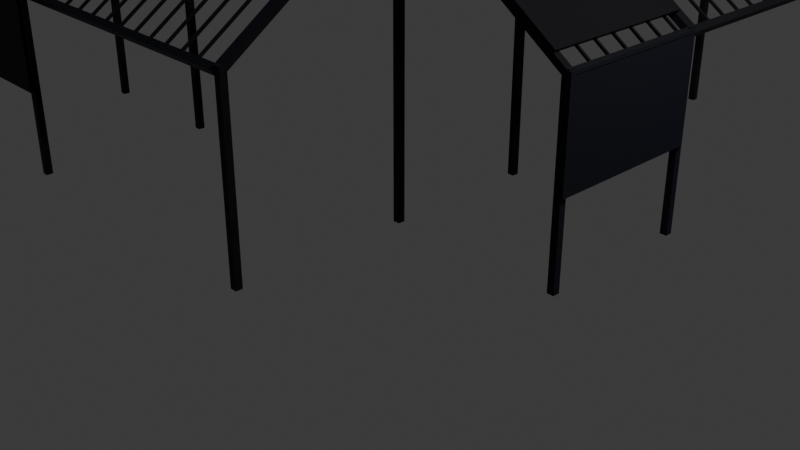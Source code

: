 # Source: Balcony-PV-pagoda.blend  (saved by Blender 4.5.91; exported with 4.5.12 LTS)
import bpy
from mathutils import Matrix  # noqa: F401  (used for matrix-valued properties, if any)

bpy.ops.wm.read_factory_settings(use_empty=True)
scene = bpy.context.scene
scene.name = 'Scene'

# ---- collections
col_collection = bpy.data.collections.new('Collection'); scene.collection.children.link(col_collection)

# ---- materials (node trees are filled in below, after node groups)
mat_black_gloss = bpy.data.materials.new('Black gloss')

# ---- material node trees
mat_black_gloss.use_nodes = True; mat_black_gloss.node_tree.nodes.clear()
_N = mat_black_gloss.node_tree.nodes; _L = mat_black_gloss.node_tree.links
n0 = _N.new('ShaderNodeBsdfPrincipled'); n0.name = 'Principled BSDF'; n0.location = (-200, 100)
n0.inputs[0].default_value = (0.0, 0.0, 0.0, 1.0)
n0.inputs[1].default_value = 0.2488
n0.inputs[2].default_value = 1.0
n0.inputs[19].default_value = 0.3383
n0.inputs[20].default_value = 0.1892
n0.inputs[22].default_value = (0.005855, 0.003835, 0.132, 1.0)
n0.inputs[24].default_value = 0.1493
n0.inputs[26].default_value = (0.0, 0.01424, 0.1701, 1.0)
n1 = _N.new('ShaderNodeOutputMaterial'); n1.name = 'Material Output'; n1.location = (200, 100)
_L.new(n0.outputs[0], n1.inputs[0])
n1.is_active_output = True

# ---- world
world_world = bpy.data.worlds.new('World'); scene.world = world_world
world_world.use_nodes = True; world_world.node_tree.nodes.clear()
_N = world_world.node_tree.nodes; _L = world_world.node_tree.links
n0 = _N.new('ShaderNodeOutputWorld'); n0.name = 'World Output'; n0.location = (200, 100)
n1 = _N.new('ShaderNodeBackground'); n1.name = 'Background'; n1.location = (-200, 100)
n1.inputs[0].default_value = (0.05088, 0.05088, 0.05088, 1.0)
_L.new(n1.outputs[0], n0.inputs[0])
n0.is_active_output = True
world_world.color = (0.05088, 0.05088, 0.05088)
world_world.sun_shadow_jitter_overblur = 0.0

# ---- cameras
cam_camera = bpy.data.cameras.new('Camera')
cam_camera.clip_end = 100.0
cam_camera.ortho_scale = 7.314

# ---- lights
light_light = bpy.data.lights.new('Light', 'POINT')
light_light.energy = 1000.0
light_light.shadow_soft_size = 0.1

# ---- meshes
me_balcony_pagoda = bpy.data.meshes.new('Balcony pagoda')
me_balcony_pagoda.from_pydata([(-5250.0, -77.0, 0.0), (-5173.0, -77.0, 3383.0), (-5250.0, -77.0, 3383.0), (-5173.0, -77.0, 0.0), (-5250.0, 0.0, 3500.0), (-5173.0, -44.17, 3500.0), (-5173.0, 0.0, 3500.0), (-5250.0, -44.17, 3500.0), (-5173.0, 0.0, 0.0), (-5250.0, 0.0, 0.0), (-5173.0, 0.0, 3437.0), (-5250.0, 0.0, 3437.0), (-5173.0, -2066.0, 950.4), (-5173.0, -2000.0, 2037.0), (-5173.0, -2063.0, 1992.0), (-5173.0, -2066.0, 1996.0), (-5173.0, -2000.0, 0.0), (-5173.0, -2077.0, 0.0), (-5173.0, -2077.0, 950.4), (-5173.0, -1044.0, 2800.0), (-5173.0, -1000.0, 2737.0), (-5173.0, -107.2, 3456.0), (-5173.0, -63.07, 3393.0), (-5173.0, -1063.0, 2693.0), (-5173.0, -1107.0, 2756.0), (-5173.0, -2044.0, 2100.0), (-5173.0, -2077.0, 2100.0), (-5173.0, -2066.0, 2084.0), (-5173.0, -2077.0, 2084.0), (-5250.0, -2101.0, 2046.0), (-5250.0, -2107.0, 2055.0), (-5250.0, -2101.0, 2060.0), (-5250.0, -2000.0, 2037.0), (-5250.0, -2101.0, 950.4), (-5250.0, -2077.0, 2084.0), (-5250.0, -2101.0, 2084.0), (-5250.0, -2077.0, 950.4), (-5250.0, -2000.0, 0.0), (-5250.0, -2077.0, 0.0), (-5250.0, -2030.0, 2079.0), (-5250.0, -2044.0, 2100.0), (-5250.0, -2077.0, 2100.0), (-5250.0, -29.83, 3480.0), (-5250.0, -107.2, 3456.0), (-5250.0, -64.24, 3529.0), (-5250.0, -1044.0, 2800.0), (-5250.0, -1107.0, 2756.0), (-5250.0, -1922.0, 2228.0), (-5250.0, -1902.0, 2199.0), (-3526.0, -77.0, 0.0), (-3450.0, -77.0, 3383.0), (-3526.0, -77.0, 3383.0), (-3450.0, -77.0, 0.0), (-3526.0, 0.0, 3500.0), (-3450.0, -44.17, 3500.0), (-3450.0, 0.0, 3500.0), (-3526.0, -44.17, 3500.0), (-3450.0, 0.0, 0.0), (-3526.0, 0.0, 0.0), (-3450.0, 0.0, 3437.0), (-3526.0, 0.0, 3437.0), (-3450.0, -2063.0, 1992.0), (-3450.0, -2000.0, 0.0), (-3450.0, -2000.0, 2037.0), (-3450.0, -2077.0, 0.0), (-3450.0, -2077.0, 2012.0), (-3450.0, -1044.0, 2800.0), (-3450.0, -1000.0, 2737.0), (-3450.0, -107.2, 3456.0), (-3450.0, -63.07, 3393.0), (-3450.0, -1063.0, 2693.0), (-3450.0, -1107.0, 2756.0), (-3450.0, -2044.0, 2100.0), (-3450.0, -2077.0, 2100.0), (-3450.0, -2077.0, 2077.0), (-3526.0, -63.07, 3393.0), (-3526.0, -107.2, 3456.0), (-3526.0, -1044.0, 2800.0), (-3526.0, -1000.0, 2737.0), (-3526.0, -2000.0, 2037.0), (-3526.0, -1063.0, 2693.0), (-3526.0, -1107.0, 2756.0), (-3526.0, -2044.0, 2100.0), (-3526.0, -2066.0, 950.4), (-3526.0, -2000.0, 0.0), (-3526.0, -2063.0, 1992.0), (-3526.0, -2077.0, 0.0), (-3526.0, -2077.0, 950.4), (-3526.0, -2066.0, 1996.0), (-3526.0, -2077.0, 2100.0), (-3526.0, -2066.0, 2084.0), (-3526.0, -2077.0, 2084.0), (-3488.0, -2077.0, 2084.0), (-3488.0, -2077.0, 2077.0), (-3488.0, -2077.0, 950.4), (-3488.0, -2077.0, 2012.0), (-3500.0, -1107.0, 2756.0), (-3500.0, -2044.0, 2100.0), (-3525.0, -2044.0, 2100.0), (-3525.0, -1107.0, 2756.0), (-3500.0, -107.2, 3456.0), (-3500.0, -1044.0, 2800.0), (-3525.0, -1044.0, 2800.0), (-3525.0, -107.2, 3456.0), (2000.0, -77.0, 0.0), (2077.0, -77.0, 950.4), (2000.0, -77.0, 2037.0), (2077.0, -77.0, 0.0), (77.0, -77.0, 3383.0), (2044.0, -77.0, 2100.0), (77.0, -77.0, 3477.0), (2077.0, -77.0, 2084.0), (2077.0, -77.0, 2100.0), (2101.0, -77.0, 2084.0), (2101.0, -77.0, 950.4), (0.0, -77.0, 0.0), (0.0, -77.0, 3383.0), (77.0, -77.0, 0.0), (36.0, -77.0, 3500.0), (36.0, -77.0, 3477.0), (44.17, -77.0, 3500.0), (64.24, -77.0, 3529.0), (1922.0, -77.0, 2228.0), (1902.0, -77.0, 2199.0), (0.0, -77.0, 3477.0), (44.17, 0.0, 3500.0), (36.0, -44.17, 3500.0), (0.0, 0.0, 3500.0), (0.0, -44.17, 3500.0), (77.0, 0.0, 0.0), (0.0, 0.0, 0.0), (2077.0, 0.0, 950.4), (2077.0, 0.0, 0.0), (2066.0, 0.0, 950.4), (2066.0, 0.0, 1996.0), (2063.0, 0.0, 1992.0), (1107.0, 0.0, 2756.0), (1902.0, 0.0, 2199.0), (1063.0, 0.0, 2693.0), (107.2, 0.0, 3456.0), (77.0, 0.0, 3383.0), (63.07, 0.0, 3393.0), (1044.0, 0.0, 2800.0), (1000.0, 0.0, 2737.0), (2000.0, 0.0, 2037.0), (2044.0, 0.0, 2100.0), (0.0, 0.0, 3437.0), (2000.0, 0.0, 0.0), (77.0, -2044.0, 2100.0), (77.0, -2000.0, 2037.0), (77.0, -2077.0, 2100.0), (77.0, -2077.0, 0.0), (77.0, -2000.0, 0.0), (0.0, -2044.0, 2100.0), (0.0, -973.1, 2850.0), (0.0, -63.07, 3393.0), (0.0, -92.9, 3435.0), (0.0, -1030.0, 2779.0), (0.0, -1000.0, 2737.0), (0.0, -2000.0, 2037.0), (0.0, -1063.0, 2693.0), (0.0, -1093.0, 2735.0), (0.0, -2030.0, 2079.0), (0.0, -2000.0, 0.0), (0.0, -2063.0, 1992.0), (0.0, -2077.0, 0.0), (0.0, -2077.0, 2012.0), (0.0, -2077.0, 2077.0), (0.0, -2077.0, 2100.0), (0.0, -2107.0, 2055.0), (-3275.0, -92.9, 3435.0), (-3275.0, -107.2, 3456.0), (-3250.0, -92.9, 3435.0), (-3025.0, -92.9, 3435.0), (-3000.0, -92.9, 3435.0), (-2775.0, -92.9, 3435.0), (-2750.0, -92.9, 3435.0), (-2525.0, -92.9, 3435.0), (-2500.0, -92.9, 3435.0), (-2275.0, -92.9, 3435.0), (-2250.0, -92.9, 3435.0), (-2025.0, -92.9, 3435.0), (-2000.0, -92.9, 3435.0), (-1775.0, -92.9, 3435.0), (-1750.0, -92.9, 3435.0), (-1525.0, -92.9, 3435.0), (-1500.0, -92.9, 3435.0), (-1275.0, -92.9, 3435.0), (-1250.0, -92.9, 3435.0), (-1025.0, -92.9, 3435.0), (-1000.0, -92.9, 3435.0), (-775.0, -92.9, 3435.0), (-750.0, -92.9, 3435.0), (-525.0, -92.9, 3435.0), (-500.0, -92.9, 3435.0), (-275.0, -92.9, 3435.0), (-250.0, -92.9, 3435.0), (-25.0, -92.9, 3435.0), (-3025.0, -107.2, 3456.0), (-3250.0, -107.2, 3456.0), (-2775.0, -107.2, 3456.0), (-3000.0, -107.2, 3456.0), (-2525.0, -107.2, 3456.0), (-2750.0, -107.2, 3456.0), (-2275.0, -107.2, 3456.0), (-2500.0, -107.2, 3456.0), (-2025.0, -107.2, 3456.0), (-2250.0, -107.2, 3456.0), (-1775.0, -107.2, 3456.0), (-2000.0, -107.2, 3456.0), (-1525.0, -107.2, 3456.0), (-1750.0, -107.2, 3456.0), (-1275.0, -107.2, 3456.0), (-1500.0, -107.2, 3456.0), (-1025.0, -107.2, 3456.0), (-1250.0, -107.2, 3456.0), (-775.0, -107.2, 3456.0), (-1000.0, -107.2, 3456.0), (-525.0, -107.2, 3456.0), (-750.0, -107.2, 3456.0), (-275.0, -107.2, 3456.0), (-500.0, -107.2, 3456.0), (-25.0, -107.2, 3456.0), (-250.0, -107.2, 3456.0), (-5025.0, -92.9, 3435.0), (-5025.0, -107.2, 3456.0), (-5000.0, -92.9, 3435.0), (-4775.0, -92.9, 3435.0), (-4750.0, -92.9, 3435.0), (-4525.0, -92.9, 3435.0), (-4500.0, -92.9, 3435.0), (-4275.0, -92.9, 3435.0), (-4250.0, -92.9, 3435.0), (-4025.0, -92.9, 3435.0), (-4000.0, -92.9, 3435.0), (-3775.0, -92.9, 3435.0), (-4775.0, -107.2, 3456.0), (-5000.0, -107.2, 3456.0), (-4525.0, -107.2, 3456.0), (-4750.0, -107.2, 3456.0), (-4275.0, -107.2, 3456.0), (-4500.0, -107.2, 3456.0), (-4025.0, -107.2, 3456.0), (-4250.0, -107.2, 3456.0), (-3775.0, -107.2, 3456.0), (-4000.0, -107.2, 3456.0), (-3750.0, -92.9, 3435.0), (-3750.0, -107.2, 3456.0), (-2.665e-15, 2.665e-15, 3437.0), (36.0, -64.24, 3529.0), (-5250.0, 2.665e-15, 3437.0), (-5275.0, -44.17, 3500.0), (-5275.0, -29.83, 3480.0), (-5000.0, -1902.0, 2199.0), (-5025.0, -1902.0, 2199.0), (-5000.0, -2044.0, 2100.0), (-4750.0, -1902.0, 2199.0), (-4775.0, -1902.0, 2199.0), (-4750.0, -2044.0, 2100.0), (-4500.0, -1902.0, 2199.0), (-4525.0, -1902.0, 2199.0), (-4500.0, -2044.0, 2100.0), (-4250.0, -1902.0, 2199.0), (-4275.0, -1902.0, 2199.0), (-4250.0, -2044.0, 2100.0), (-4000.0, -1902.0, 2199.0), (-4025.0, -1902.0, 2199.0), (-4000.0, -2044.0, 2100.0), (-3750.0, -1902.0, 2199.0), (-3775.0, -1902.0, 2199.0), (-3750.0, -2044.0, 2100.0), (-3775.0, -2044.0, 2100.0), (-4025.0, -2044.0, 2100.0), (-4275.0, -2044.0, 2100.0), (-4525.0, -2044.0, 2100.0), (-4775.0, -2044.0, 2100.0), (-5025.0, -2044.0, 2100.0), (-3525.0, -1902.0, 2199.0), (-3500.0, -1902.0, 2199.0), (-3488.0, -1044.0, 2800.0), (-3275.0, -1107.0, 2756.0), (-3275.0, -1044.0, 2800.0), (-3488.0, -1107.0, 2756.0), (-3250.0, -1044.0, 2800.0), (-3250.0, -973.1, 2850.0), (-3250.0, -1107.0, 2756.0), (-3275.0, -973.1, 2850.0), (-3025.0, -1107.0, 2756.0), (-3025.0, -1044.0, 2800.0), (-3000.0, -1044.0, 2800.0), (-3000.0, -973.1, 2850.0), (-3000.0, -1107.0, 2756.0), (-3025.0, -973.1, 2850.0), (-2775.0, -1107.0, 2756.0), (-2775.0, -1044.0, 2800.0), (-2750.0, -1044.0, 2800.0), (-2750.0, -973.1, 2850.0), (-2750.0, -1107.0, 2756.0), (-2775.0, -973.1, 2850.0), (-2525.0, -1107.0, 2756.0), (-2525.0, -1044.0, 2800.0), (-2500.0, -1044.0, 2800.0), (-2500.0, -973.1, 2850.0), (-2500.0, -1107.0, 2756.0), (-2525.0, -973.1, 2850.0), (-2275.0, -1107.0, 2756.0), (-2275.0, -1044.0, 2800.0), (-2250.0, -1044.0, 2800.0), (-2250.0, -973.1, 2850.0), (-2250.0, -1107.0, 2756.0), (-2275.0, -973.1, 2850.0), (-2025.0, -1107.0, 2756.0), (-2025.0, -1044.0, 2800.0), (-2000.0, -1044.0, 2800.0), (-2000.0, -973.1, 2850.0), (-2000.0, -1107.0, 2756.0), (-2025.0, -973.1, 2850.0), (-1775.0, -1107.0, 2756.0), (-1775.0, -1044.0, 2800.0), (-1750.0, -1044.0, 2800.0), (-1750.0, -973.1, 2850.0), (-1750.0, -1107.0, 2756.0), (-1775.0, -973.1, 2850.0), (-1525.0, -1107.0, 2756.0), (-1525.0, -1044.0, 2800.0), (-1500.0, -1044.0, 2800.0), (-1500.0, -973.1, 2850.0), (-1500.0, -1107.0, 2756.0), (-1525.0, -973.1, 2850.0), (-1275.0, -1107.0, 2756.0), (-1275.0, -1044.0, 2800.0), (-1250.0, -1044.0, 2800.0), (-1250.0, -973.1, 2850.0), (-1250.0, -1107.0, 2756.0), (-1275.0, -973.1, 2850.0), (-1025.0, -1107.0, 2756.0), (-1025.0, -1044.0, 2800.0), (-1000.0, -1044.0, 2800.0), (-1000.0, -973.1, 2850.0), (-1000.0, -1107.0, 2756.0), (-1025.0, -973.1, 2850.0), (-775.0, -1107.0, 2756.0), (-775.0, -1044.0, 2800.0), (-750.0, -1044.0, 2800.0), (-750.0, -973.1, 2850.0), (-750.0, -1107.0, 2756.0), (-775.0, -973.1, 2850.0), (-525.0, -1107.0, 2756.0), (-525.0, -1044.0, 2800.0), (-500.0, -1044.0, 2800.0), (-500.0, -973.1, 2850.0), (-500.0, -1107.0, 2756.0), (-525.0, -973.1, 2850.0), (-275.0, -1107.0, 2756.0), (-275.0, -1044.0, 2800.0), (-250.0, -1044.0, 2800.0), (-250.0, -973.1, 2850.0), (-250.0, -1107.0, 2756.0), (-275.0, -973.1, 2850.0), (-25.0, -1107.0, 2756.0), (-25.0, -1044.0, 2800.0), (-25.0, -2044.0, 2100.0), (-25.0, -973.1, 2850.0), (-250.0, -2044.0, 2100.0), (-275.0, -2044.0, 2100.0), (-500.0, -2044.0, 2100.0), (-525.0, -2044.0, 2100.0), (-750.0, -2044.0, 2100.0), (-775.0, -2044.0, 2100.0), (-1000.0, -2044.0, 2100.0), (-1025.0, -2044.0, 2100.0), (-1250.0, -2044.0, 2100.0), (-1275.0, -2044.0, 2100.0), (-1500.0, -2044.0, 2100.0), (-1525.0, -2044.0, 2100.0), (-1750.0, -2044.0, 2100.0), (-1775.0, -2044.0, 2100.0), (-2000.0, -2044.0, 2100.0), (-2025.0, -2044.0, 2100.0), (-3488.0, -2101.0, 2060.0), (-2250.0, -2044.0, 2100.0), (-2275.0, -2044.0, 2100.0), (-2500.0, -2044.0, 2100.0), (-2525.0, -2044.0, 2100.0), (-2750.0, -2044.0, 2100.0), (-2775.0, -2044.0, 2100.0), (-3000.0, -2044.0, 2100.0), (-3025.0, -2044.0, 2100.0), (-3250.0, -2044.0, 2100.0), (-3275.0, -2044.0, 2100.0), (36.0, -973.1, 2850.0), (-5025.0, -1107.0, 2756.0), (-3488.0, -973.1, 2850.0), (-3488.0, -1902.0, 2199.0), (-5025.0, -1044.0, 2800.0), (-5000.0, -1044.0, 2800.0), (-4775.0, -1044.0, 2800.0), (-4775.0, -1107.0, 2756.0), (-5000.0, -1107.0, 2756.0), (-4750.0, -1044.0, 2800.0), (-4525.0, -1044.0, 2800.0), (-4525.0, -1107.0, 2756.0), (-4750.0, -1107.0, 2756.0), (-4500.0, -1044.0, 2800.0), (-4275.0, -1044.0, 2800.0), (-4275.0, -1107.0, 2756.0), (-4500.0, -1107.0, 2756.0), (-3750.0, -1044.0, 2800.0), (-3750.0, -1107.0, 2756.0), (-4000.0, -1044.0, 2800.0), (-3775.0, -1044.0, 2800.0), (-3775.0, -1107.0, 2756.0), (-4000.0, -1107.0, 2756.0), (-4250.0, -1044.0, 2800.0), (-4025.0, -1044.0, 2800.0), (-4025.0, -1107.0, 2756.0), (-4250.0, -1107.0, 2756.0), (-3275.0, -1093.0, 2735.0), (-3250.0, -1093.0, 2735.0), (-3025.0, -1093.0, 2735.0), (-3000.0, -1093.0, 2735.0), (-2775.0, -1093.0, 2735.0), (-2750.0, -1093.0, 2735.0), (-2525.0, -1093.0, 2735.0), (-2500.0, -1093.0, 2735.0), (-2275.0, -1093.0, 2735.0), (-2250.0, -1093.0, 2735.0), (-2025.0, -1093.0, 2735.0), (-2000.0, -1093.0, 2735.0), (-1775.0, -1093.0, 2735.0), (-1750.0, -1093.0, 2735.0), (-1525.0, -1093.0, 2735.0), (-1500.0, -1093.0, 2735.0), (-1275.0, -1093.0, 2735.0), (-1250.0, -1093.0, 2735.0), (-1025.0, -1093.0, 2735.0), (-1000.0, -1093.0, 2735.0), (-775.0, -1093.0, 2735.0), (-750.0, -1093.0, 2735.0), (-525.0, -1093.0, 2735.0), (-500.0, -1093.0, 2735.0), (-275.0, -1093.0, 2735.0), (-250.0, -1093.0, 2735.0), (-25.0, -1093.0, 2735.0), (-5025.0, -1093.0, 2735.0), (-5000.0, -1093.0, 2735.0), (-4775.0, -1093.0, 2735.0), (-4750.0, -1093.0, 2735.0), (-4525.0, -1093.0, 2735.0), (-4500.0, -1093.0, 2735.0), (-4275.0, -1093.0, 2735.0), (-4250.0, -1093.0, 2735.0), (-4025.0, -1093.0, 2735.0), (-4000.0, -1093.0, 2735.0), (-3775.0, -1093.0, 2735.0), (-3750.0, -1093.0, 2735.0), (-25.0, -1030.0, 2779.0), (-250.0, -1030.0, 2779.0), (-275.0, -1030.0, 2779.0), (-500.0, -1030.0, 2779.0), (-525.0, -1030.0, 2779.0), (-750.0, -1030.0, 2779.0), (-775.0, -1030.0, 2779.0), (-1000.0, -1030.0, 2779.0), (-1025.0, -1030.0, 2779.0), (-1250.0, -1030.0, 2779.0), (-1275.0, -1030.0, 2779.0), (-1500.0, -1030.0, 2779.0), (-1525.0, -1030.0, 2779.0), (-1750.0, -1030.0, 2779.0), (-1775.0, -1030.0, 2779.0), (-2000.0, -1030.0, 2779.0), (-2025.0, -1030.0, 2779.0), (-2250.0, -1030.0, 2779.0), (-2275.0, -1030.0, 2779.0), (-2500.0, -1030.0, 2779.0), (-2525.0, -1030.0, 2779.0), (-2750.0, -1030.0, 2779.0), (-2775.0, -1030.0, 2779.0), (-3000.0, -1030.0, 2779.0), (-3025.0, -1030.0, 2779.0), (-3250.0, -1030.0, 2779.0), (-3275.0, -1030.0, 2779.0), (-3750.0, -1030.0, 2779.0), (-3775.0, -1030.0, 2779.0), (-4000.0, -1030.0, 2779.0), (-4025.0, -1030.0, 2779.0), (-4250.0, -1030.0, 2779.0), (-4275.0, -1030.0, 2779.0), (-4500.0, -1030.0, 2779.0), (-4525.0, -1030.0, 2779.0), (-4750.0, -1030.0, 2779.0), (-4775.0, -1030.0, 2779.0), (-5000.0, -1030.0, 2779.0), (-5025.0, -1030.0, 2779.0), (-3488.0, -2101.0, 2046.0), (-25.0, -2030.0, 2079.0), (-250.0, -2030.0, 2079.0), (-275.0, -2030.0, 2079.0), (-500.0, -2030.0, 2079.0), (-525.0, -2030.0, 2079.0), (-750.0, -2030.0, 2079.0), (-775.0, -2030.0, 2079.0), (-1000.0, -2030.0, 2079.0), (-1025.0, -2030.0, 2079.0), (-1250.0, -2030.0, 2079.0), (-1275.0, -2030.0, 2079.0), (-1500.0, -2030.0, 2079.0), (-1525.0, -2030.0, 2079.0), (-1750.0, -2030.0, 2079.0), (-1775.0, -2030.0, 2079.0), (-2000.0, -2030.0, 2079.0), (-2025.0, -2030.0, 2079.0), (-2250.0, -2030.0, 2079.0), (-2275.0, -2030.0, 2079.0), (-2500.0, -2030.0, 2079.0), (-2525.0, -2030.0, 2079.0), (-2750.0, -2030.0, 2079.0), (-2775.0, -2030.0, 2079.0), (-3000.0, -2030.0, 2079.0), (-3025.0, -2030.0, 2079.0), (-3250.0, -2030.0, 2079.0), (-3275.0, -2030.0, 2079.0), (-3750.0, -2030.0, 2079.0), (-3775.0, -2030.0, 2079.0), (-4000.0, -2030.0, 2079.0), (-4025.0, -2030.0, 2079.0), (-4250.0, -2030.0, 2079.0), (-4275.0, -2030.0, 2079.0), (-4500.0, -2030.0, 2079.0), (-4525.0, -2030.0, 2079.0), (-4750.0, -2030.0, 2079.0), (-4775.0, -2030.0, 2079.0), (-5000.0, -2030.0, 2079.0), (-5025.0, -2030.0, 2079.0), (-5275.0, -2030.0, 2079.0), (-5275.0, -2044.0, 2100.0), (-3488.0, -993.2, 2878.0), (36.0, -993.2, 2878.0), (-3488.0, -1922.0, 2228.0), (-3488.0, -2101.0, 950.4), (-3488.0, -2101.0, 2084.0), (2066.0, 0.0, 2084.0), (2077.0, 0.0, 2100.0), (2077.0, 0.0, 2084.0), (77.0, -25.0, 3477.0), (2044.0, -25.0, 2100.0), (77.0, 1646.0, 3383.0), (77.0, 1724.0, 0.0), (77.0, 1724.0, 3383.0), (77.0, 1646.0, 0.0), (0.0, 1724.0, 3500.0), (44.17, 1646.0, 3500.0), (44.17, 1724.0, 3500.0), (0.0, 1646.0, 3500.0), (0.0, 1646.0, 0.0), (0.0, 1724.0, 0.0), (0.0, 1646.0, 3437.0), (0.0, 1724.0, 3437.0), (2077.0, 1724.0, 2012.0), (2077.0, 1724.0, 0.0), (2063.0, 1724.0, 1992.0), (1107.0, 1724.0, 2756.0), (2044.0, 1724.0, 2100.0), (1063.0, 1724.0, 2693.0), (107.2, 1724.0, 3456.0), (63.07, 1724.0, 3393.0), (1044.0, 1724.0, 2800.0), (1000.0, 1724.0, 2737.0), (2000.0, 1724.0, 2037.0), (2000.0, 1724.0, 0.0), (2077.0, 1724.0, 2077.0), (2077.0, 1724.0, 2100.0), (2000.0, 1646.0, 2037.0), (2066.0, 1646.0, 950.4), (2063.0, 1646.0, 1992.0), (2000.0, 1646.0, 0.0), (2077.0, 1646.0, 0.0), (2077.0, 1646.0, 950.4), (63.07, 1646.0, 3393.0), (107.2, 1646.0, 3456.0), (1044.0, 1646.0, 2800.0), (1000.0, 1646.0, 2737.0), (1063.0, 1646.0, 2693.0), (2044.0, 1646.0, 2100.0), (1107.0, 1646.0, 2756.0), (2066.0, 1646.0, 1996.0), (2066.0, 1646.0, 2084.0), (2077.0, 1646.0, 2100.0), (2077.0, 1646.0, 2084.0), (2077.0, 1685.0, 2084.0), (2077.0, 1685.0, 2077.0), (2077.0, 1685.0, 950.4), (2077.0, 1685.0, 2012.0), (77.0, 5209.0, 3500.0), (77.0, 5230.0, 3477.0), (77.0, 5230.0, 3500.0), (77.0, 5209.0, 3477.0), (77.0, 5153.0, 3477.0), (77.0, 5153.0, 3383.0), (77.0, 5230.0, 0.0), (77.0, 5230.0, 3383.0), (77.0, 5153.0, 0.0), (44.17, 5209.0, 3500.0), (0.0, 5230.0, 3500.0), (0.0, 5153.0, 3500.0), (44.17, 5153.0, 3500.0), (0.0, 5153.0, 0.0), (0.0, 5230.0, 0.0), (0.0, 5153.0, 3437.0), (2077.0, 5230.0, 2100.0), (2000.0, 5230.0, 2037.0), (2044.0, 5230.0, 2100.0), (2077.0, 5230.0, 0.0), (2000.0, 5230.0, 0.0), (2000.0, 5153.0, 2037.0), (2000.0, 5153.0, 0.0), (2063.0, 5153.0, 1992.0), (63.07, 5153.0, 3393.0), (107.2, 5153.0, 3456.0), (1044.0, 5153.0, 2800.0), (1000.0, 5153.0, 2737.0), (1063.0, 5153.0, 2693.0), (2044.0, 5153.0, 2100.0), (1107.0, 5153.0, 2756.0), (2077.0, 5153.0, 0.0), (2077.0, 5153.0, 2012.0), (2077.0, 5153.0, 2100.0), (2077.0, 5153.0, 2077.0), (2107.0, 5153.0, 2055.0), (107.2, 225.0, 3456.0), (92.9, 225.0, 3435.0), (107.2, 475.0, 3456.0), (107.2, 250.0, 3456.0), (92.9, 475.0, 3435.0), (107.2, 725.0, 3456.0), (107.2, 500.0, 3456.0), (92.9, 725.0, 3435.0), (107.2, 975.0, 3456.0), (107.2, 750.0, 3456.0), (92.9, 975.0, 3435.0), (107.2, 1225.0, 3456.0), (107.2, 1000.0, 3456.0), (92.9, 1225.0, 3435.0), (107.2, 1475.0, 3456.0), (107.2, 1250.0, 3456.0), (92.9, 1475.0, 3435.0), (92.9, 1500.0, 3435.0), (107.2, 1500.0, 3456.0), (92.9, 1250.0, 3435.0), (92.9, 1000.0, 3435.0), (92.9, 750.0, 3435.0), (92.9, 500.0, 3435.0), (92.9, 250.0, 3435.0), (107.2, 1725.0, 3456.0), (92.9, 1725.0, 3435.0), (107.2, 1975.0, 3456.0), (107.2, 1750.0, 3456.0), (92.9, 1975.0, 3435.0), (107.2, 2225.0, 3456.0), (107.2, 2000.0, 3456.0), (92.9, 2225.0, 3435.0), (107.2, 2475.0, 3456.0), (107.2, 2250.0, 3456.0), (92.9, 2475.0, 3435.0), (107.2, 2725.0, 3456.0), (107.2, 2500.0, 3456.0), (92.9, 2725.0, 3435.0), (107.2, 2975.0, 3456.0), (107.2, 2750.0, 3456.0), (92.9, 2975.0, 3435.0), (107.2, 3225.0, 3456.0), (107.2, 3000.0, 3456.0), (92.9, 3225.0, 3435.0), (107.2, 3475.0, 3456.0), (107.2, 3250.0, 3456.0), (92.9, 3475.0, 3435.0), (107.2, 3725.0, 3456.0), (107.2, 3500.0, 3456.0), (92.9, 3725.0, 3435.0), (107.2, 3975.0, 3456.0), (107.2, 3750.0, 3456.0), (92.9, 3975.0, 3435.0), (107.2, 4225.0, 3456.0), (107.2, 4000.0, 3456.0), (92.9, 4225.0, 3435.0), (107.2, 4475.0, 3456.0), (107.2, 4250.0, 3456.0), (92.9, 4475.0, 3435.0), (107.2, 4725.0, 3456.0), (107.2, 4500.0, 3456.0), (92.9, 4725.0, 3435.0), (107.2, 4975.0, 3456.0), (107.2, 4750.0, 3456.0), (92.9, 4975.0, 3435.0), (92.9, 5000.0, 3435.0), (107.2, 5000.0, 3456.0), (92.9, 4750.0, 3435.0), (92.9, 4500.0, 3435.0), (92.9, 4250.0, 3435.0), (92.9, 4000.0, 3435.0), (92.9, 3750.0, 3435.0), (92.9, 3500.0, 3435.0), (92.9, 3250.0, 3435.0), (92.9, 3000.0, 3435.0), (92.9, 2750.0, 3435.0), (92.9, 2500.0, 3435.0), (92.9, 2250.0, 3435.0), (92.9, 2000.0, 3435.0), (92.9, 1750.0, 3435.0), (64.24, 5209.0, 3529.0), (-2.665e-15, 5153.0, 3437.0), (973.1, 1750.0, 2850.0), (1044.0, 1725.0, 2800.0), (1044.0, 1750.0, 2800.0), (973.1, 1725.0, 2850.0), (973.1, 2000.0, 2850.0), (1044.0, 1975.0, 2800.0), (1044.0, 2000.0, 2800.0), (973.1, 1975.0, 2850.0), (973.1, 2250.0, 2850.0), (1044.0, 2225.0, 2800.0), (1044.0, 2250.0, 2800.0), (973.1, 2225.0, 2850.0), (973.1, 2500.0, 2850.0), (1044.0, 2475.0, 2800.0), (1044.0, 2500.0, 2800.0), (973.1, 2475.0, 2850.0), (973.1, 2750.0, 2850.0), (1044.0, 2725.0, 2800.0), (1044.0, 2750.0, 2800.0), (973.1, 2725.0, 2850.0), (973.1, 3000.0, 2850.0), (1044.0, 2975.0, 2800.0), (1044.0, 3000.0, 2800.0), (973.1, 2975.0, 2850.0), (973.1, 3250.0, 2850.0), (1044.0, 3225.0, 2800.0), (1044.0, 3250.0, 2800.0), (973.1, 3225.0, 2850.0), (973.1, 3500.0, 2850.0), (1044.0, 3475.0, 2800.0), (1044.0, 3500.0, 2800.0), (973.1, 3475.0, 2850.0), (973.1, 3750.0, 2850.0), (1044.0, 3725.0, 2800.0), (1044.0, 3750.0, 2800.0), (973.1, 3725.0, 2850.0), (973.1, 4000.0, 2850.0), (1044.0, 3975.0, 2800.0), (1044.0, 4000.0, 2800.0), (973.1, 3975.0, 2850.0), (973.1, 4250.0, 2850.0), (1044.0, 4225.0, 2800.0), (1044.0, 4250.0, 2800.0), (973.1, 4225.0, 2850.0), (973.1, 4500.0, 2850.0), (1044.0, 4475.0, 2800.0), (1044.0, 4500.0, 2800.0), (973.1, 4475.0, 2850.0), (973.1, 4750.0, 2850.0), (1044.0, 4725.0, 2800.0), (1044.0, 4750.0, 2800.0), (973.1, 4725.0, 2850.0), (973.1, 5000.0, 2850.0), (1044.0, 4975.0, 2800.0), (1044.0, 5000.0, 2800.0), (973.1, 4975.0, 2850.0), (1107.0, 5000.0, 2756.0), (1107.0, 4975.0, 2756.0), (1107.0, 4750.0, 2756.0), (1107.0, 4725.0, 2756.0), (1107.0, 4500.0, 2756.0), (1107.0, 4475.0, 2756.0), (1107.0, 4250.0, 2756.0), (1107.0, 4225.0, 2756.0), (1107.0, 4000.0, 2756.0), (1107.0, 3975.0, 2756.0), (1107.0, 3750.0, 2756.0), (1107.0, 3725.0, 2756.0), (1107.0, 3500.0, 2756.0), (1107.0, 3475.0, 2756.0), (1107.0, 3250.0, 2756.0), (1107.0, 3225.0, 2756.0), (1107.0, 3000.0, 2756.0), (1107.0, 2975.0, 2756.0), (1107.0, 2750.0, 2756.0), (1107.0, 2725.0, 2756.0), (1107.0, 2500.0, 2756.0), (1107.0, 2475.0, 2756.0), (1107.0, 2250.0, 2756.0), (1107.0, 2225.0, 2756.0), (1107.0, 2000.0, 2756.0), (1107.0, 1975.0, 2756.0), (1107.0, 1750.0, 2756.0), (1107.0, 1725.0, 2756.0), (1107.0, 1685.0, 2756.0), (1044.0, 1685.0, 2800.0), (1902.0, 250.0, 2199.0), (2044.0, 225.0, 2100.0), (2044.0, 250.0, 2100.0), (1902.0, 225.0, 2199.0), (1902.0, 500.0, 2199.0), (2044.0, 475.0, 2100.0), (2044.0, 500.0, 2100.0), (1902.0, 475.0, 2199.0), (1902.0, 750.0, 2199.0), (2044.0, 725.0, 2100.0), (2044.0, 750.0, 2100.0), (1902.0, 725.0, 2199.0), (1902.0, 1000.0, 2199.0), (2044.0, 975.0, 2100.0), (2044.0, 1000.0, 2100.0), (1902.0, 975.0, 2199.0), (1902.0, 1250.0, 2199.0), (2044.0, 1225.0, 2100.0), (2044.0, 1250.0, 2100.0), (1902.0, 1225.0, 2199.0), (1902.0, 1500.0, 2199.0), (2044.0, 1475.0, 2100.0), (2044.0, 1500.0, 2100.0), (1902.0, 1475.0, 2199.0), (2044.0, 1725.0, 2100.0), (2044.0, 1750.0, 2100.0), (2044.0, 1975.0, 2100.0), (2044.0, 2000.0, 2100.0), (2044.0, 2225.0, 2100.0), (2044.0, 2250.0, 2100.0), (2044.0, 2475.0, 2100.0), (2044.0, 2500.0, 2100.0), (2044.0, 2725.0, 2100.0), (2044.0, 2750.0, 2100.0), (2044.0, 2975.0, 2100.0), (2044.0, 3000.0, 2100.0), (2044.0, 3225.0, 2100.0), (2044.0, 3250.0, 2100.0), (2044.0, 3475.0, 2100.0), (2044.0, 3500.0, 2100.0), (2044.0, 3725.0, 2100.0), (2044.0, 3750.0, 2100.0), (2044.0, 3975.0, 2100.0), (2044.0, 4000.0, 2100.0), (2044.0, 4225.0, 2100.0), (2044.0, 4250.0, 2100.0), (2044.0, 4475.0, 2100.0), (2044.0, 4500.0, 2100.0), (2044.0, 4725.0, 2100.0), (2044.0, 4750.0, 2100.0), (2044.0, 4975.0, 2100.0), (2044.0, 5000.0, 2100.0), (2101.0, 1685.0, 2060.0), (2107.0, 0.0, 2055.0), (2101.0, 0.0, 2060.0), (1902.0, -25.0, 2199.0), (973.1, 5209.0, 2850.0), (1044.0, 1500.0, 2800.0), (973.1, 1685.0, 2850.0), (1107.0, 1500.0, 2756.0), (1902.0, 1685.0, 2199.0), (1044.0, 225.0, 2800.0), (1107.0, 225.0, 2756.0), (1044.0, 475.0, 2800.0), (1044.0, 250.0, 2800.0), (1107.0, 250.0, 2756.0), (1107.0, 475.0, 2756.0), (1044.0, 725.0, 2800.0), (1044.0, 500.0, 2800.0), (1107.0, 500.0, 2756.0), (1107.0, 725.0, 2756.0), (1044.0, 1225.0, 2800.0), (1044.0, 1000.0, 2800.0), (1044.0, 975.0, 2800.0), (1044.0, 750.0, 2800.0), (1044.0, 1475.0, 2800.0), (1044.0, 1250.0, 2800.0), (1107.0, 750.0, 2756.0), (1107.0, 975.0, 2756.0), (1107.0, 1000.0, 2756.0), (1107.0, 1225.0, 2756.0), (1107.0, 1250.0, 2756.0), (1107.0, 1475.0, 2756.0), (1093.0, 225.0, 2735.0), (1093.0, 475.0, 2735.0), (1093.0, 725.0, 2735.0), (1093.0, 975.0, 2735.0), (1093.0, 1225.0, 2735.0), (1093.0, 1475.0, 2735.0), (1093.0, 1500.0, 2735.0), (1093.0, 1250.0, 2735.0), (1093.0, 1000.0, 2735.0), (1093.0, 750.0, 2735.0), (1093.0, 500.0, 2735.0), (1093.0, 250.0, 2735.0), (1093.0, 1725.0, 2735.0), (1093.0, 1975.0, 2735.0), (1093.0, 2225.0, 2735.0), (1093.0, 2475.0, 2735.0), (1093.0, 2725.0, 2735.0), (1093.0, 2975.0, 2735.0), (1093.0, 3225.0, 2735.0), (1093.0, 3475.0, 2735.0), (1093.0, 3725.0, 2735.0), (1093.0, 3975.0, 2735.0), (1093.0, 4225.0, 2735.0), (1093.0, 4475.0, 2735.0), (1093.0, 4725.0, 2735.0), (1093.0, 4975.0, 2735.0), (1093.0, 5000.0, 2735.0), (1093.0, 4750.0, 2735.0), (1093.0, 4500.0, 2735.0), (1093.0, 4250.0, 2735.0), (1093.0, 4000.0, 2735.0), (1093.0, 3750.0, 2735.0), (1093.0, 3500.0, 2735.0), (1093.0, 3250.0, 2735.0), (1093.0, 3000.0, 2735.0), (1093.0, 2750.0, 2735.0), (1093.0, 2500.0, 2735.0), (1093.0, 2250.0, 2735.0), (1093.0, 2000.0, 2735.0), (1093.0, 1750.0, 2735.0), (1030.0, 1500.0, 2779.0), (1030.0, 1475.0, 2779.0), (1030.0, 1250.0, 2779.0), (1030.0, 1225.0, 2779.0), (1030.0, 1000.0, 2779.0), (1030.0, 975.0, 2779.0), (1030.0, 750.0, 2779.0), (1030.0, 725.0, 2779.0), (1030.0, 500.0, 2779.0), (1030.0, 475.0, 2779.0), (1030.0, 250.0, 2779.0), (1030.0, 225.0, 2779.0), (1030.0, 5000.0, 2779.0), (1030.0, 4975.0, 2779.0), (1030.0, 4750.0, 2779.0), (1030.0, 4725.0, 2779.0), (1030.0, 4500.0, 2779.0), (1030.0, 4475.0, 2779.0), (1030.0, 4250.0, 2779.0), (1030.0, 4225.0, 2779.0), (1030.0, 4000.0, 2779.0), (1030.0, 3975.0, 2779.0), (1030.0, 3750.0, 2779.0), (1030.0, 3725.0, 2779.0), (1030.0, 3500.0, 2779.0), (1030.0, 3475.0, 2779.0), (1030.0, 3250.0, 2779.0), (1030.0, 3225.0, 2779.0), (1030.0, 3000.0, 2779.0), (1030.0, 2975.0, 2779.0), (1030.0, 2750.0, 2779.0), (1030.0, 2725.0, 2779.0), (1030.0, 2500.0, 2779.0), (1030.0, 2475.0, 2779.0), (1030.0, 2250.0, 2779.0), (1030.0, 2225.0, 2779.0), (1030.0, 2000.0, 2779.0), (1030.0, 1975.0, 2779.0), (1030.0, 1750.0, 2779.0), (1030.0, 1725.0, 2779.0), (2101.0, 1685.0, 2046.0), (2101.0, 0.0, 2046.0), (2030.0, 1500.0, 2079.0), (2030.0, 1475.0, 2079.0), (2030.0, 1250.0, 2079.0), (2030.0, 1225.0, 2079.0), (2030.0, 1000.0, 2079.0), (2030.0, 975.0, 2079.0), (2030.0, 750.0, 2079.0), (2030.0, 725.0, 2079.0), (2030.0, 500.0, 2079.0), (2030.0, 475.0, 2079.0), (2030.0, 250.0, 2079.0), (2030.0, 225.0, 2079.0), (2030.0, 5000.0, 2079.0), (2030.0, 4975.0, 2079.0), (2030.0, 4750.0, 2079.0), (2030.0, 4725.0, 2079.0), (2030.0, 4500.0, 2079.0), (2030.0, 4475.0, 2079.0), (2030.0, 4250.0, 2079.0), (2030.0, 4225.0, 2079.0), (2030.0, 4000.0, 2079.0), (2030.0, 3975.0, 2079.0), (2030.0, 3750.0, 2079.0), (2030.0, 3725.0, 2079.0), (2030.0, 3500.0, 2079.0), (2030.0, 3475.0, 2079.0), (2030.0, 3250.0, 2079.0), (2030.0, 3225.0, 2079.0), (2030.0, 3000.0, 2079.0), (2030.0, 2975.0, 2079.0), (2030.0, 2750.0, 2079.0), (2030.0, 2725.0, 2079.0), (2030.0, 2500.0, 2079.0), (2030.0, 2475.0, 2079.0), (2030.0, 2250.0, 2079.0), (2030.0, 2225.0, 2079.0), (2030.0, 2000.0, 2079.0), (2030.0, 1975.0, 2079.0), (2030.0, 1750.0, 2079.0), (2030.0, 1725.0, 2079.0), (993.2, 5209.0, 2878.0), (993.2, 1685.0, 2878.0), (1922.0, 1685.0, 2228.0), (2101.0, 1685.0, 2084.0), (2101.0, 1685.0, 950.4)], [], [(0, 1, 2), (1, 0, 3), (4, 5, 6), (5, 4, 7), (0, 8, 3), (8, 0, 9), (10, 4, 6), (4, 10, 11), (8, 11, 10), (11, 8, 9), (12, 13, 14), (12, 14, 15), (13, 12, 16), (17, 12, 18), (12, 17, 16), (1, 19, 20), (21, 1, 22), (19, 1, 21), (20, 13, 1), (23, 13, 20), (24, 13, 23), (13, 24, 25), (22, 8, 10), (1, 8, 22), (8, 1, 3), (6, 5, 10), (26, 27, 25), (27, 26, 28), (29, 30, 31), (29, 32, 33), (32, 29, 34), (31, 34, 29), (34, 31, 35), (36, 32, 37), (33, 32, 36), (36, 37, 38), (32, 34, 39), (39, 34, 40), (40, 34, 41), (2, 11, 9), (42, 11, 2), (2, 9, 0), (11, 42, 4), (39, 2, 32), (2, 39, 42), (4, 42, 7), (43, 44, 7), (45, 44, 43), (46, 44, 45), (47, 46, 48), (46, 47, 44), (40, 46, 48), (34, 26, 41), (26, 34, 28), (38, 18, 36), (18, 38, 17), (40, 26, 25), (26, 40, 41), (38, 16, 17), (16, 38, 37), (16, 32, 13), (32, 16, 37), (32, 1, 13), (1, 32, 2), (46, 25, 24), (25, 46, 40), (43, 19, 21), (19, 43, 45), (49, 50, 51), (50, 49, 52), (53, 54, 55), (54, 53, 56), (49, 57, 52), (57, 49, 58), (59, 53, 55), (53, 59, 60), (57, 60, 59), (60, 57, 58), (61, 62, 63), (64, 61, 65), (61, 64, 62), (50, 66, 67), (68, 50, 69), (66, 50, 68), (67, 63, 50), (70, 63, 67), (71, 63, 70), (63, 71, 72), (69, 57, 59), (50, 57, 69), (57, 50, 52), (55, 54, 59), (73, 74, 72), (58, 75, 60), (51, 58, 49), (58, 51, 75), (51, 76, 75), (77, 51, 78), (79, 78, 51), (79, 80, 78), (79, 81, 80), (81, 79, 82), (51, 77, 76), (83, 79, 84), (79, 83, 85), (86, 83, 84), (83, 86, 87), (85, 83, 88), (60, 56, 53), (89, 90, 91), (90, 89, 82), (92, 89, 91), (89, 92, 73), (74, 92, 93), (92, 74, 73), (87, 86, 94), (94, 65, 95), (94, 64, 65), (64, 94, 86), (82, 73, 72), (73, 82, 89), (86, 62, 64), (62, 86, 84), (62, 79, 63), (79, 62, 84), (79, 50, 63), (50, 79, 51), (96, 72, 71), (72, 96, 97), (81, 98, 99), (98, 81, 82), (100, 66, 68), (66, 100, 101), (76, 102, 103), (102, 76, 77), (104, 105, 106), (105, 104, 107), (108, 109, 110), (109, 111, 112), (106, 109, 108), (106, 111, 109), (106, 113, 111), (114, 106, 105), (106, 114, 113), (115, 108, 116), (108, 115, 117), (118, 119, 120), (110, 120, 119), (120, 110, 121), (110, 122, 121), (122, 110, 123), (119, 124, 110), (125, 126, 120), (127, 126, 125), (126, 127, 128), (120, 126, 118), (115, 129, 117), (129, 115, 130), (131, 132, 133), (134, 133, 135), (136, 137, 138), (139, 140, 141), (142, 140, 139), (143, 140, 142), (144, 137, 145), (143, 144, 140), (138, 144, 143), (137, 144, 138), (130, 141, 140), (130, 140, 129), (141, 130, 146), (133, 144, 135), (147, 133, 132), (133, 147, 144), (125, 146, 127), (108, 129, 140), (129, 108, 117), (148, 108, 110), (108, 148, 149), (150, 149, 148), (149, 150, 151), (149, 151, 152), (153, 124, 154), (146, 128, 127), (130, 155, 146), (116, 130, 115), (130, 116, 155), (116, 156, 155), (157, 116, 158), (159, 158, 116), (159, 160, 158), (159, 161, 160), (161, 159, 162), (116, 157, 156), (163, 164, 159), (165, 164, 163), (164, 165, 166), (153, 167, 168), (166, 167, 169), (167, 150, 168), (166, 150, 167), (151, 166, 165), (166, 151, 150), (153, 150, 148), (150, 153, 168), (165, 152, 151), (152, 165, 163), (152, 159, 149), (159, 152, 163), (159, 108, 149), (108, 159, 116), (124, 148, 110), (148, 124, 153), (68, 170, 171), (69, 172, 170), (172, 69, 173), (173, 69, 174), (174, 69, 175), (175, 69, 176), (176, 69, 177), (177, 69, 178), (178, 69, 179), (179, 69, 180), (180, 69, 181), (181, 69, 182), (182, 69, 183), (183, 69, 184), (184, 69, 185), (185, 69, 186), (155, 186, 69), (186, 155, 187), (187, 155, 188), (188, 155, 189), (189, 155, 190), (190, 155, 191), (191, 155, 192), (192, 155, 193), (193, 155, 194), (194, 155, 195), (196, 155, 197), (69, 170, 68), (195, 155, 196), (197, 155, 156), (172, 198, 199), (198, 172, 173), (174, 200, 201), (200, 174, 175), (176, 202, 203), (202, 176, 177), (178, 204, 205), (204, 178, 179), (180, 206, 207), (206, 180, 181), (182, 208, 209), (208, 182, 183), (184, 210, 211), (210, 184, 185), (186, 212, 213), (212, 186, 187), (188, 214, 215), (214, 188, 189), (190, 216, 217), (216, 190, 191), (192, 218, 219), (218, 192, 193), (194, 220, 221), (220, 194, 195), (196, 222, 223), (222, 196, 197), (171, 100, 68), (21, 224, 225), (22, 226, 224), (226, 22, 227), (227, 22, 228), (228, 22, 229), (229, 22, 230), (230, 22, 231), (75, 231, 22), (231, 75, 232), (232, 75, 233), (233, 75, 234), (234, 75, 235), (22, 224, 21), (226, 236, 237), (236, 226, 227), (228, 238, 239), (238, 228, 229), (230, 240, 241), (240, 230, 231), (232, 242, 243), (242, 232, 233), (234, 244, 245), (244, 234, 235), (246, 76, 247), (246, 75, 76), (235, 75, 246), (225, 43, 21), (76, 103, 247), (60, 5, 56), (5, 60, 10), (248, 128, 146), (128, 248, 54), (54, 248, 59), (128, 249, 126), (54, 249, 128), (249, 54, 44), (56, 44, 54), (5, 44, 56), (44, 5, 7), (11, 10, 60), (250, 11, 60), (59, 248, 250), (250, 60, 59), (42, 251, 7), (251, 42, 252), (75, 22, 60), (155, 248, 146), (69, 248, 155), (59, 248, 69), (60, 248, 59), (10, 60, 22), (10, 248, 60), (250, 10, 11), (10, 250, 248), (253, 254, 255), (256, 257, 258), (259, 260, 261), (262, 263, 264), (265, 266, 267), (268, 269, 270), (270, 90, 82), (271, 270, 269), (271, 90, 270), (267, 90, 271), (272, 267, 266), (272, 90, 267), (264, 90, 272), (273, 264, 263), (273, 90, 264), (261, 90, 273), (274, 261, 260), (27, 261, 274), (27, 274, 258), (275, 258, 257), (27, 258, 275), (27, 275, 255), (276, 255, 254), (27, 255, 276), (27, 276, 25), (261, 27, 90), (277, 97, 278), (97, 277, 98), (279, 280, 281), (280, 279, 282), (281, 283, 284), (283, 281, 285), (281, 284, 286), (283, 287, 288), (287, 283, 285), (288, 289, 290), (289, 288, 291), (288, 290, 292), (289, 293, 294), (293, 289, 291), (294, 295, 296), (295, 294, 297), (294, 296, 298), (295, 299, 300), (299, 295, 297), (300, 301, 302), (301, 300, 303), (300, 302, 304), (301, 305, 306), (305, 301, 303), (306, 307, 308), (307, 306, 309), (306, 308, 310), (307, 311, 312), (311, 307, 309), (312, 313, 314), (313, 312, 315), (312, 314, 316), (313, 317, 318), (317, 313, 315), (318, 319, 320), (319, 318, 321), (318, 320, 322), (319, 323, 324), (323, 319, 321), (324, 325, 326), (325, 324, 327), (324, 326, 328), (325, 329, 330), (329, 325, 327), (330, 331, 332), (331, 330, 333), (330, 332, 334), (331, 335, 336), (335, 331, 333), (336, 337, 338), (337, 336, 339), (336, 338, 340), (337, 341, 342), (341, 337, 339), (342, 343, 344), (343, 342, 345), (342, 344, 346), (343, 347, 348), (347, 343, 345), (348, 349, 350), (349, 348, 351), (348, 350, 352), (349, 353, 354), (353, 349, 351), (354, 355, 356), (355, 354, 357), (354, 356, 358), (355, 359, 360), (359, 355, 357), (359, 153, 154), (361, 153, 359), (360, 154, 362), (359, 154, 360), (153, 361, 167), (167, 361, 169), (363, 169, 361), (357, 354, 353), (357, 353, 363), (364, 363, 353), (364, 169, 363), (365, 169, 364), (351, 348, 347), (351, 347, 365), (366, 365, 347), (366, 169, 365), (367, 169, 366), (345, 342, 341), (345, 341, 367), (368, 367, 341), (368, 169, 367), (369, 169, 368), (339, 336, 335), (339, 335, 369), (370, 369, 335), (370, 169, 369), (371, 169, 370), (333, 330, 329), (333, 329, 371), (372, 371, 329), (372, 169, 371), (373, 169, 372), (327, 324, 323), (327, 323, 373), (374, 373, 323), (374, 169, 373), (375, 169, 374), (321, 318, 317), (321, 317, 375), (376, 375, 317), (376, 169, 375), (377, 169, 376), (315, 312, 311), (315, 311, 377), (378, 377, 311), (378, 169, 377), (379, 378, 380), (309, 306, 305), (309, 305, 380), (381, 380, 305), (379, 380, 381), (379, 381, 382), (303, 300, 299), (303, 299, 382), (383, 382, 299), (379, 382, 383), (379, 383, 384), (297, 294, 293), (297, 293, 384), (385, 384, 293), (379, 384, 385), (379, 385, 386), (291, 288, 287), (291, 287, 386), (387, 386, 287), (379, 386, 387), (379, 387, 388), (285, 281, 280), (285, 280, 388), (389, 388, 280), (379, 388, 389), (74, 389, 72), (379, 389, 74), (379, 74, 93), (378, 379, 169), (30, 379, 31), (379, 30, 169), (276, 40, 25), (72, 389, 97), (270, 82, 72), (270, 72, 97), (98, 270, 97), (154, 119, 390), (119, 154, 124), (48, 391, 254), (391, 48, 46), (279, 101, 392), (392, 171, 286), (392, 100, 171), (100, 392, 101), (278, 282, 393), (282, 278, 96), (45, 225, 394), (225, 45, 43), (395, 236, 396), (236, 395, 237), (253, 397, 257), (397, 253, 398), (399, 238, 400), (238, 399, 239), (256, 401, 260), (401, 256, 402), (403, 240, 404), (240, 403, 241), (259, 405, 263), (405, 259, 406), (407, 103, 102), (103, 407, 247), (268, 99, 277), (99, 268, 408), (409, 244, 410), (244, 409, 245), (265, 411, 269), (411, 265, 412), (413, 242, 414), (242, 413, 243), (262, 415, 266), (415, 262, 416), (296, 202, 304), (202, 296, 203), (290, 200, 298), (200, 290, 201), (284, 198, 292), (198, 284, 199), (308, 206, 316), (206, 308, 207), (302, 204, 310), (204, 302, 205), (314, 208, 322), (208, 314, 209), (320, 210, 328), (210, 320, 211), (326, 212, 334), (212, 326, 213), (332, 214, 340), (214, 332, 215), (344, 218, 352), (218, 344, 219), (338, 216, 346), (216, 338, 217), (350, 220, 358), (220, 350, 221), (356, 222, 362), (222, 356, 223), (71, 417, 280), (70, 418, 417), (418, 70, 419), (419, 70, 420), (420, 70, 421), (421, 70, 422), (422, 70, 423), (423, 70, 424), (424, 70, 425), (425, 70, 426), (426, 70, 427), (427, 70, 428), (428, 70, 429), (429, 70, 430), (430, 70, 431), (431, 70, 432), (160, 432, 70), (432, 160, 433), (433, 160, 434), (434, 160, 435), (435, 160, 436), (436, 160, 437), (437, 160, 438), (438, 160, 439), (439, 160, 440), (440, 160, 441), (442, 160, 443), (70, 417, 71), (441, 160, 442), (443, 160, 161), (418, 287, 285), (287, 418, 419), (420, 293, 291), (293, 420, 421), (422, 299, 297), (299, 422, 423), (424, 305, 303), (305, 424, 425), (426, 311, 309), (311, 426, 427), (428, 317, 315), (317, 428, 429), (430, 323, 321), (323, 430, 431), (432, 329, 327), (329, 432, 433), (434, 335, 333), (335, 434, 435), (436, 341, 339), (341, 436, 437), (438, 347, 345), (347, 438, 439), (440, 353, 351), (353, 440, 441), (442, 359, 357), (359, 442, 443), (282, 96, 71), (280, 282, 71), (24, 444, 391), (23, 445, 444), (445, 23, 446), (446, 23, 447), (447, 23, 448), (448, 23, 449), (449, 23, 450), (80, 450, 23), (450, 80, 451), (451, 80, 452), (452, 80, 453), (453, 80, 454), (23, 444, 24), (445, 397, 398), (397, 445, 446), (447, 401, 402), (401, 447, 448), (449, 405, 406), (405, 449, 450), (451, 415, 416), (415, 451, 452), (453, 411, 412), (411, 453, 454), (455, 81, 408), (455, 80, 81), (454, 80, 455), (391, 46, 24), (408, 81, 99), (158, 456, 157), (456, 158, 457), (457, 158, 458), (458, 158, 459), (459, 158, 460), (460, 158, 461), (461, 158, 462), (462, 158, 463), (463, 158, 464), (464, 158, 465), (465, 158, 466), (466, 158, 467), (467, 158, 468), (468, 158, 469), (469, 158, 470), (470, 158, 471), (471, 158, 472), (67, 472, 158), (472, 67, 473), (473, 67, 474), (474, 67, 475), (475, 67, 476), (476, 67, 477), (477, 67, 478), (478, 67, 479), (479, 67, 480), (480, 67, 481), (456, 355, 360), (355, 456, 457), (458, 349, 354), (349, 458, 459), (460, 343, 348), (343, 460, 461), (462, 337, 342), (337, 462, 463), (464, 331, 336), (331, 464, 465), (466, 325, 330), (325, 466, 467), (468, 319, 324), (319, 468, 469), (470, 313, 318), (313, 470, 471), (472, 307, 312), (307, 472, 473), (474, 301, 306), (301, 474, 475), (476, 295, 300), (295, 476, 477), (478, 289, 294), (289, 478, 479), (480, 283, 288), (283, 480, 481), (482, 66, 281), (482, 67, 66), (481, 67, 482), (101, 279, 281), (281, 66, 101), (77, 483, 407), (78, 484, 483), (484, 78, 485), (485, 78, 486), (486, 78, 487), (487, 78, 488), (488, 78, 489), (20, 489, 78), (489, 20, 490), (490, 20, 491), (492, 20, 493), (491, 20, 492), (78, 483, 77), (484, 409, 410), (409, 484, 485), (486, 413, 414), (413, 486, 487), (488, 403, 404), (403, 488, 489), (490, 399, 400), (399, 490, 491), (492, 395, 396), (395, 492, 493), (494, 19, 394), (494, 20, 19), (493, 20, 494), (77, 407, 102), (19, 45, 394), (70, 158, 160), (158, 70, 67), (23, 78, 80), (78, 23, 20), (495, 30, 29), (30, 495, 169), (65, 495, 95), (495, 65, 169), (65, 166, 169), (61, 166, 65), (166, 61, 164), (14, 88, 15), (88, 14, 85), (159, 496, 162), (496, 159, 497), (497, 159, 498), (498, 159, 499), (499, 159, 500), (500, 159, 501), (501, 159, 502), (502, 159, 503), (503, 159, 504), (504, 159, 505), (505, 159, 506), (506, 159, 507), (507, 159, 508), (508, 159, 509), (509, 159, 510), (510, 159, 511), (511, 159, 512), (63, 512, 159), (512, 63, 513), (513, 63, 514), (514, 63, 515), (515, 63, 516), (516, 63, 517), (517, 63, 518), (518, 63, 519), (519, 63, 520), (520, 63, 521), (496, 363, 361), (363, 496, 497), (498, 365, 364), (365, 498, 499), (500, 367, 366), (367, 500, 501), (502, 369, 368), (369, 502, 503), (504, 371, 370), (371, 504, 505), (506, 373, 372), (373, 506, 507), (508, 375, 374), (375, 508, 509), (510, 377, 376), (377, 510, 511), (512, 380, 378), (380, 512, 513), (514, 382, 381), (382, 514, 515), (516, 384, 383), (384, 516, 517), (518, 386, 385), (386, 518, 519), (520, 388, 387), (388, 520, 521), (522, 72, 389), (522, 63, 72), (521, 63, 522), (82, 523, 270), (79, 524, 523), (524, 79, 525), (525, 79, 526), (526, 79, 527), (527, 79, 528), (528, 79, 529), (13, 529, 79), (529, 13, 530), (530, 13, 531), (532, 13, 533), (531, 13, 532), (79, 523, 82), (524, 267, 271), (267, 524, 525), (526, 264, 272), (264, 526, 527), (528, 261, 273), (261, 528, 529), (530, 258, 274), (258, 530, 531), (532, 255, 275), (255, 532, 533), (534, 25, 276), (534, 13, 25), (533, 13, 534), (98, 82, 270), (61, 159, 164), (159, 61, 63), (14, 79, 85), (79, 14, 13), (535, 251, 252), (251, 535, 536), (535, 40, 536), (40, 535, 39), (535, 42, 39), (42, 535, 252), (251, 43, 7), (43, 251, 45), (45, 251, 46), (536, 46, 251), (46, 536, 48), (48, 536, 40), (444, 254, 391), (534, 254, 444), (254, 534, 276), (494, 225, 224), (225, 494, 394), (253, 445, 398), (253, 533, 445), (533, 253, 255), (237, 493, 226), (493, 237, 395), (534, 445, 533), (445, 534, 444), (494, 226, 493), (226, 494, 224), (446, 257, 397), (532, 257, 446), (257, 532, 275), (492, 236, 227), (236, 492, 396), (256, 447, 402), (256, 531, 447), (531, 256, 258), (239, 491, 228), (491, 239, 399), (532, 447, 531), (447, 532, 446), (492, 228, 491), (228, 492, 227), (448, 260, 401), (530, 260, 448), (260, 530, 274), (490, 238, 229), (238, 490, 400), (259, 449, 406), (259, 529, 449), (529, 259, 261), (241, 489, 230), (489, 241, 403), (530, 449, 529), (449, 530, 448), (490, 230, 489), (230, 490, 229), (450, 263, 405), (528, 263, 450), (263, 528, 273), (488, 240, 231), (240, 488, 404), (262, 451, 416), (262, 527, 451), (527, 262, 264), (243, 487, 232), (487, 243, 413), (528, 451, 527), (451, 528, 450), (488, 232, 487), (232, 488, 231), (452, 266, 415), (526, 266, 452), (266, 526, 272), (486, 242, 233), (242, 486, 414), (265, 453, 412), (265, 525, 453), (525, 265, 267), (245, 485, 234), (485, 245, 409), (526, 453, 525), (453, 526, 452), (486, 234, 485), (234, 486, 233), (454, 269, 411), (524, 269, 454), (269, 524, 271), (484, 244, 235), (244, 484, 410), (268, 455, 408), (268, 523, 455), (523, 268, 270), (247, 483, 246), (483, 247, 407), (524, 455, 523), (455, 524, 454), (484, 246, 483), (246, 484, 235), (98, 277, 99), (278, 97, 96), (522, 280, 417), (280, 522, 389), (170, 286, 171), (482, 286, 170), (286, 482, 281), (285, 521, 418), (521, 285, 388), (284, 172, 199), (284, 481, 172), (481, 284, 283), (522, 418, 521), (418, 522, 417), (482, 172, 481), (172, 482, 170), (520, 287, 419), (287, 520, 387), (173, 292, 198), (480, 292, 173), (292, 480, 288), (291, 519, 420), (519, 291, 386), (290, 174, 201), (290, 479, 174), (479, 290, 289), (520, 420, 519), (420, 520, 419), (480, 174, 479), (174, 480, 173), (518, 293, 421), (293, 518, 385), (175, 298, 200), (478, 298, 175), (298, 478, 294), (297, 517, 422), (517, 297, 384), (296, 176, 203), (296, 477, 176), (477, 296, 295), (518, 422, 517), (422, 518, 421), (478, 176, 477), (176, 478, 175), (516, 299, 423), (299, 516, 383), (177, 304, 202), (476, 304, 177), (304, 476, 300), (303, 515, 424), (515, 303, 382), (302, 178, 205), (302, 475, 178), (475, 302, 301), (516, 424, 515), (424, 516, 423), (476, 178, 475), (178, 476, 177), (514, 305, 425), (305, 514, 381), (179, 310, 204), (474, 310, 179), (310, 474, 306), (309, 513, 426), (513, 309, 380), (308, 180, 207), (308, 473, 180), (473, 308, 307), (514, 426, 513), (426, 514, 425), (474, 180, 473), (180, 474, 179), (512, 311, 427), (311, 512, 378), (181, 316, 206), (472, 316, 181), (316, 472, 312), (315, 511, 428), (511, 315, 377), (314, 182, 209), (314, 471, 182), (471, 314, 313), (512, 428, 511), (428, 512, 427), (472, 182, 471), (182, 472, 181), (510, 317, 429), (317, 510, 376), (183, 322, 208), (470, 322, 183), (322, 470, 318), (321, 509, 430), (509, 321, 375), (320, 184, 211), (320, 469, 184), (469, 320, 319), (510, 430, 509), (430, 510, 429), (470, 184, 469), (184, 470, 183), (508, 323, 431), (323, 508, 374), (185, 328, 210), (468, 328, 185), (328, 468, 324), (327, 507, 432), (507, 327, 373), (326, 186, 213), (326, 467, 186), (467, 326, 325), (508, 432, 507), (432, 508, 431), (468, 186, 467), (186, 468, 185), (506, 329, 433), (329, 506, 372), (187, 334, 212), (466, 334, 187), (334, 466, 330), (333, 505, 434), (505, 333, 371), (332, 188, 215), (332, 465, 188), (465, 332, 331), (506, 434, 505), (434, 506, 433), (466, 188, 465), (188, 466, 187), (504, 335, 435), (335, 504, 370), (189, 340, 214), (464, 340, 189), (340, 464, 336), (339, 503, 436), (503, 339, 369), (338, 190, 217), (338, 463, 190), (463, 338, 337), (504, 436, 503), (436, 504, 435), (464, 190, 463), (190, 464, 189), (502, 341, 437), (341, 502, 368), (191, 346, 216), (462, 346, 191), (346, 462, 342), (345, 501, 438), (501, 345, 367), (344, 192, 219), (344, 461, 192), (461, 344, 343), (502, 438, 501), (438, 502, 437), (462, 192, 461), (192, 462, 191), (500, 347, 439), (347, 500, 366), (193, 352, 218), (460, 352, 193), (352, 460, 348), (351, 499, 440), (499, 351, 365), (350, 194, 221), (350, 459, 194), (459, 350, 349), (500, 440, 499), (440, 500, 439), (460, 194, 459), (194, 460, 193), (498, 353, 441), (353, 498, 364), (195, 358, 220), (458, 358, 195), (358, 458, 354), (357, 497, 442), (497, 357, 363), (356, 196, 223), (356, 457, 196), (457, 356, 355), (498, 442, 497), (442, 498, 441), (458, 196, 457), (196, 458, 195), (496, 359, 443), (359, 496, 361), (197, 362, 222), (456, 362, 197), (362, 456, 360), (496, 161, 162), (161, 496, 443), (456, 156, 157), (156, 456, 197), (249, 537, 538), (44, 537, 249), (47, 537, 44), (537, 47, 539), (286, 537, 392), (284, 537, 286), (292, 537, 284), (290, 537, 292), (298, 537, 290), (296, 537, 298), (304, 537, 296), (302, 537, 304), (310, 537, 302), (308, 537, 310), (537, 308, 538), (316, 538, 308), (314, 538, 316), (322, 538, 314), (320, 538, 322), (328, 538, 320), (326, 538, 328), (334, 538, 326), (332, 538, 334), (340, 538, 332), (338, 538, 340), (346, 538, 338), (344, 538, 346), (352, 538, 344), (350, 538, 352), (358, 538, 350), (356, 538, 358), (362, 538, 356), (154, 538, 362), (538, 154, 390), (249, 118, 126), (538, 119, 118), (538, 118, 249), (119, 538, 390), (537, 279, 392), (537, 282, 279), (539, 282, 537), (282, 539, 393), (254, 47, 48), (253, 47, 254), (257, 47, 253), (256, 47, 257), (260, 47, 256), (259, 47, 260), (47, 259, 539), (263, 539, 259), (262, 539, 263), (266, 539, 262), (265, 539, 266), (269, 539, 265), (268, 539, 269), (277, 539, 268), (278, 539, 277), (539, 278, 393), (33, 495, 29), (495, 33, 540), (31, 541, 35), (541, 31, 379), (83, 15, 88), (15, 83, 12), (540, 95, 495), (95, 540, 94), (541, 93, 92), (93, 541, 379), (540, 87, 94), (87, 18, 83), (540, 18, 87), (33, 18, 540), (18, 33, 36), (83, 18, 12), (90, 27, 91), (91, 541, 92), (28, 91, 27), (91, 28, 541), (35, 28, 34), (28, 35, 541), (542, 543, 544), (543, 542, 145), (112, 544, 543), (544, 112, 111), (105, 132, 131), (132, 105, 107), (145, 112, 543), (112, 145, 109), (104, 132, 107), (132, 104, 147), (104, 144, 147), (144, 104, 106), (108, 144, 106), (144, 108, 140), (545, 109, 546), (109, 545, 110), (145, 546, 109), (547, 548, 549), (548, 547, 550), (551, 552, 553), (552, 551, 554), (555, 548, 550), (548, 555, 556), (557, 551, 558), (551, 557, 554), (555, 558, 556), (558, 555, 557), (559, 560, 561), (562, 563, 564), (565, 549, 566), (567, 549, 565), (568, 549, 567), (568, 569, 549), (564, 569, 568), (569, 564, 563), (556, 566, 549), (556, 549, 548), (566, 556, 558), (570, 561, 560), (561, 570, 569), (553, 558, 551), (571, 563, 572), (573, 574, 575), (576, 574, 573), (577, 574, 576), (574, 577, 578), (555, 579, 557), (579, 555, 547), (547, 555, 550), (547, 580, 579), (547, 581, 580), (547, 582, 581), (583, 573, 584), (582, 573, 583), (573, 582, 547), (585, 583, 584), (586, 575, 574), (554, 557, 552), (587, 588, 584), (588, 587, 589), (572, 590, 571), (588, 590, 572), (590, 588, 589), (571, 590, 591), (592, 559, 593), (559, 592, 560), (577, 592, 578), (592, 577, 560), (563, 588, 572), (588, 563, 584), (576, 560, 577), (560, 576, 570), (576, 569, 570), (569, 576, 573), (547, 569, 573), (569, 547, 549), (562, 584, 563), (584, 562, 585), (565, 581, 567), (581, 565, 580), (594, 595, 596), (595, 594, 597), (597, 598, 595), (599, 600, 601), (600, 599, 602), (596, 603, 594), (604, 603, 596), (605, 603, 604), (603, 605, 606), (607, 600, 602), (600, 607, 608), (609, 608, 607), (608, 609, 604), (604, 609, 605), (610, 611, 612), (613, 611, 610), (611, 613, 614), (612, 601, 595), (601, 612, 611), (595, 604, 596), (601, 604, 595), (608, 601, 600), (601, 608, 604), (615, 616, 617), (607, 618, 609), (618, 607, 599), (599, 607, 602), (599, 619, 618), (599, 620, 619), (599, 621, 620), (622, 615, 623), (621, 615, 622), (615, 621, 599), (624, 622, 623), (625, 617, 616), (617, 625, 626), (605, 609, 606), (627, 623, 628), (628, 629, 626), (628, 610, 627), (626, 610, 628), (610, 626, 613), (613, 626, 625), (612, 627, 610), (627, 612, 623), (616, 613, 625), (613, 616, 614), (616, 611, 614), (611, 616, 615), (599, 611, 615), (611, 599, 601), (612, 624, 623), (612, 620, 624), (595, 620, 612), (620, 595, 619), (619, 595, 598), (630, 139, 631), (632, 633, 634), (635, 636, 637), (638, 639, 640), (641, 642, 643), (644, 645, 646), (647, 580, 648), (580, 647, 579), (646, 579, 647), (649, 646, 645), (646, 649, 579), (643, 579, 649), (650, 643, 642), (643, 650, 579), (640, 579, 650), (651, 640, 639), (651, 579, 640), (141, 651, 637), (652, 637, 636), (141, 637, 652), (141, 652, 634), (653, 634, 633), (141, 634, 653), (141, 653, 631), (651, 141, 579), (141, 631, 139), (654, 565, 655), (656, 657, 658), (659, 660, 661), (662, 663, 664), (665, 666, 667), (668, 669, 670), (671, 672, 673), (674, 675, 676), (677, 678, 679), (680, 681, 682), (683, 684, 685), (686, 687, 688), (689, 690, 691), (692, 693, 694), (695, 619, 696), (619, 695, 618), (694, 618, 695), (697, 694, 693), (694, 697, 618), (691, 618, 697), (698, 691, 690), (691, 698, 618), (688, 618, 698), (699, 688, 687), (699, 618, 688), (685, 618, 699), (700, 685, 684), (700, 618, 685), (682, 618, 700), (701, 682, 681), (701, 618, 682), (679, 618, 701), (702, 679, 678), (702, 618, 679), (676, 618, 702), (703, 676, 675), (703, 618, 676), (673, 618, 703), (704, 673, 672), (566, 673, 704), (566, 704, 670), (705, 670, 669), (566, 670, 705), (566, 705, 667), (706, 667, 666), (566, 667, 706), (566, 706, 664), (707, 664, 663), (566, 664, 707), (566, 707, 661), (708, 661, 660), (566, 661, 708), (566, 708, 658), (709, 658, 657), (566, 658, 709), (566, 709, 655), (673, 566, 618), (566, 655, 565), (565, 654, 648), (648, 580, 565), (557, 248, 552), (609, 558, 606), (606, 710, 603), (553, 606, 558), (606, 553, 710), (552, 710, 553), (125, 248, 146), (248, 125, 552), (121, 552, 125), (121, 125, 120), (552, 121, 710), (711, 248, 557), (609, 711, 557), (558, 609, 557), (248, 141, 146), (141, 248, 579), (579, 248, 557), (557, 248, 558), (711, 558, 248), (558, 711, 609), (558, 618, 566), (618, 558, 609), (712, 713, 714), (713, 712, 715), (716, 717, 718), (717, 716, 719), (720, 721, 722), (721, 720, 723), (724, 725, 726), (725, 724, 727), (728, 729, 730), (729, 728, 731), (732, 733, 734), (733, 732, 735), (736, 737, 738), (737, 736, 739), (740, 741, 742), (741, 740, 743), (744, 745, 746), (745, 744, 747), (748, 749, 750), (749, 748, 751), (752, 753, 754), (753, 752, 755), (756, 757, 758), (757, 756, 759), (760, 761, 762), (761, 760, 763), (764, 765, 766), (765, 764, 767), (766, 768, 624), (768, 766, 769), (769, 765, 770), (762, 770, 765), (761, 771, 762), (771, 761, 772), (772, 758, 773), (757, 773, 758), (754, 774, 757), (774, 754, 775), (775, 753, 776), (750, 776, 753), (749, 777, 750), (777, 749, 778), (778, 746, 779), (745, 779, 746), (780, 742, 781), (741, 781, 742), (738, 782, 741), (782, 738, 783), (783, 737, 784), (734, 784, 737), (784, 734, 785), (733, 785, 734), (785, 733, 786), (730, 786, 733), (786, 730, 787), (729, 787, 730), (766, 624, 620), (769, 766, 765), (770, 762, 771), (758, 772, 761), (773, 757, 774), (753, 775, 754), (776, 750, 777), (746, 778, 749), (779, 745, 780), (742, 780, 745), (781, 741, 782), (737, 783, 738), (787, 729, 788), (726, 788, 729), (788, 726, 789), (725, 789, 726), (789, 725, 790), (722, 790, 725), (790, 722, 791), (721, 791, 722), (791, 721, 792), (718, 792, 721), (792, 718, 793), (717, 793, 718), (793, 717, 794), (714, 794, 717), (794, 714, 795), (713, 795, 714), (795, 713, 796), (796, 713, 797), (798, 799, 800), (799, 798, 801), (802, 803, 804), (803, 802, 805), (806, 807, 808), (807, 806, 809), (810, 811, 812), (811, 810, 813), (814, 815, 816), (815, 814, 817), (818, 819, 820), (819, 818, 821), (820, 587, 584), (819, 587, 820), (816, 587, 819), (815, 587, 816), (812, 587, 815), (811, 587, 812), (587, 811, 542), (808, 542, 811), (807, 542, 808), (804, 542, 807), (803, 542, 804), (800, 542, 803), (799, 542, 800), (542, 799, 145), (794, 822, 823), (822, 794, 795), (792, 824, 825), (824, 792, 793), (790, 826, 827), (826, 790, 791), (788, 828, 829), (828, 788, 789), (786, 830, 831), (830, 786, 787), (784, 832, 833), (832, 784, 785), (782, 834, 835), (834, 782, 783), (780, 836, 837), (836, 780, 781), (778, 838, 839), (838, 778, 779), (776, 840, 841), (840, 776, 777), (774, 842, 843), (842, 774, 775), (772, 844, 845), (844, 772, 773), (770, 846, 847), (846, 770, 771), (768, 848, 849), (848, 768, 769), (849, 628, 623), (848, 628, 849), (847, 628, 848), (846, 628, 847), (845, 628, 846), (844, 628, 845), (843, 628, 844), (842, 628, 843), (841, 628, 842), (840, 628, 841), (839, 628, 840), (628, 839, 571), (838, 571, 839), (837, 571, 838), (836, 571, 837), (835, 571, 836), (834, 571, 835), (833, 571, 834), (832, 571, 833), (831, 571, 832), (830, 571, 831), (829, 571, 830), (828, 571, 829), (827, 571, 828), (826, 571, 827), (825, 571, 826), (824, 571, 825), (823, 571, 824), (822, 571, 823), (571, 822, 563), (629, 850, 851), (571, 629, 628), (629, 571, 850), (850, 571, 591), (851, 850, 852), (563, 822, 820), (563, 820, 584), (110, 853, 123), (853, 110, 545), (619, 764, 696), (764, 619, 854), (597, 619, 598), (619, 597, 854), (855, 856, 797), (648, 856, 855), (654, 856, 648), (856, 654, 715), (857, 858, 818), (858, 857, 796), (137, 546, 145), (546, 137, 853), (139, 859, 142), (859, 139, 630), (136, 801, 137), (801, 136, 860), (633, 861, 862), (861, 633, 632), (863, 805, 798), (805, 863, 864), (636, 865, 866), (865, 636, 635), (867, 809, 802), (809, 867, 868), (642, 869, 870), (869, 642, 641), (639, 871, 872), (871, 639, 638), (645, 873, 874), (873, 645, 644), (875, 813, 806), (813, 875, 876), (877, 817, 810), (817, 877, 878), (879, 821, 814), (821, 879, 880), (675, 743, 736), (743, 675, 674), (672, 739, 732), (739, 672, 671), (669, 735, 728), (735, 669, 668), (660, 723, 716), (723, 660, 659), (657, 719, 712), (719, 657, 656), (663, 727, 720), (727, 663, 662), (666, 731, 724), (731, 666, 665), (678, 747, 740), (747, 678, 677), (681, 751, 744), (751, 681, 680), (684, 755, 748), (755, 684, 683), (687, 759, 752), (759, 687, 686), (690, 763, 756), (763, 690, 689), (693, 767, 760), (767, 693, 692), (860, 136, 881), (864, 863, 882), (868, 867, 883), (876, 875, 884), (878, 877, 885), (880, 879, 886), (887, 585, 857), (585, 887, 583), (886, 583, 887), (888, 886, 879), (886, 888, 583), (885, 583, 888), (889, 885, 877), (885, 889, 583), (884, 583, 889), (890, 884, 875), (890, 583, 884), (138, 890, 883), (891, 883, 867), (138, 883, 891), (138, 891, 882), (892, 882, 863), (138, 882, 892), (138, 892, 881), (890, 138, 583), (138, 881, 136), (795, 562, 893), (793, 794, 894), (791, 792, 895), (789, 790, 896), (787, 788, 897), (785, 786, 898), (783, 784, 899), (781, 782, 900), (779, 780, 901), (777, 778, 902), (775, 776, 903), (773, 774, 904), (771, 772, 905), (769, 770, 906), (907, 624, 768), (624, 907, 622), (906, 622, 907), (908, 906, 770), (906, 908, 622), (905, 622, 908), (909, 905, 772), (905, 909, 622), (904, 622, 909), (910, 904, 774), (910, 622, 904), (903, 622, 910), (911, 903, 776), (911, 622, 903), (902, 622, 911), (912, 902, 778), (912, 622, 902), (901, 622, 912), (913, 901, 780), (913, 622, 901), (900, 622, 913), (914, 900, 782), (914, 622, 900), (899, 622, 914), (915, 899, 784), (564, 899, 915), (564, 915, 898), (916, 898, 786), (564, 898, 916), (564, 916, 897), (917, 897, 788), (564, 897, 917), (564, 917, 896), (918, 896, 790), (564, 896, 918), (564, 918, 895), (919, 895, 792), (564, 895, 919), (564, 919, 894), (920, 894, 794), (564, 894, 920), (564, 920, 893), (899, 564, 622), (564, 893, 562), (795, 796, 857), (857, 585, 562), (562, 795, 857), (582, 921, 581), (582, 922, 921), (922, 923, 873), (582, 923, 922), (582, 924, 923), (924, 925, 869), (582, 925, 924), (582, 926, 925), (926, 927, 871), (582, 927, 926), (143, 927, 582), (928, 929, 865), (927, 143, 928), (928, 143, 929), (930, 931, 861), (929, 143, 930), (930, 143, 931), (931, 143, 932), (142, 932, 143), (932, 142, 859), (621, 933, 620), (621, 934, 933), (934, 935, 765), (621, 935, 934), (621, 936, 935), (936, 937, 761), (621, 937, 936), (621, 938, 937), (938, 939, 757), (621, 939, 938), (621, 940, 939), (940, 941, 753), (621, 941, 940), (621, 942, 941), (942, 943, 749), (621, 943, 942), (621, 944, 943), (944, 945, 745), (621, 945, 944), (621, 946, 945), (946, 947, 741), (621, 947, 946), (621, 948, 947), (948, 949, 737), (568, 948, 621), (948, 568, 949), (950, 951, 733), (949, 568, 950), (950, 568, 951), (952, 953, 729), (951, 568, 952), (952, 568, 953), (954, 955, 725), (953, 568, 954), (954, 568, 955), (956, 957, 721), (955, 568, 956), (956, 568, 957), (958, 959, 717), (957, 568, 958), (958, 568, 959), (959, 568, 960), (567, 960, 568), (960, 567, 713), (620, 933, 766), (765, 935, 762), (761, 937, 758), (757, 939, 754), (753, 941, 750), (749, 943, 746), (745, 945, 742), (741, 947, 738), (737, 949, 734), (733, 951, 730), (729, 953, 726), (725, 955, 722), (721, 957, 718), (717, 959, 714), (581, 921, 855), (873, 923, 874), (869, 925, 870), (871, 927, 872), (865, 929, 866), (861, 931, 862), (855, 797, 713), (713, 567, 581), (581, 855, 713), (568, 622, 564), (622, 568, 621), (143, 583, 138), (583, 143, 582), (559, 626, 629), (626, 559, 617), (629, 961, 559), (851, 961, 629), (961, 851, 962), (617, 559, 561), (559, 961, 593), (134, 575, 586), (575, 134, 135), (851, 852, 962), (573, 963, 584), (573, 964, 963), (964, 965, 819), (573, 965, 964), (573, 966, 965), (966, 967, 815), (573, 967, 966), (573, 968, 967), (968, 969, 811), (573, 969, 968), (144, 969, 573), (970, 971, 807), (969, 144, 970), (970, 144, 971), (972, 973, 803), (971, 144, 972), (972, 144, 973), (973, 144, 974), (145, 974, 144), (974, 145, 799), (615, 975, 623), (615, 976, 975), (976, 977, 848), (615, 977, 976), (615, 978, 977), (978, 979, 846), (615, 979, 978), (615, 980, 979), (980, 981, 844), (615, 981, 980), (615, 982, 981), (982, 983, 842), (615, 983, 982), (615, 984, 983), (984, 985, 840), (615, 985, 984), (615, 986, 985), (986, 987, 838), (615, 987, 986), (615, 988, 987), (988, 989, 836), (615, 989, 988), (615, 990, 989), (990, 991, 834), (569, 990, 615), (990, 569, 991), (992, 993, 832), (991, 569, 992), (992, 569, 993), (994, 995, 830), (993, 569, 994), (994, 569, 995), (996, 997, 828), (995, 569, 996), (996, 569, 997), (998, 999, 826), (997, 569, 998), (998, 569, 999), (1000, 1001, 824), (999, 569, 1000), (1000, 569, 1001), (1001, 569, 1002), (563, 1002, 569), (1002, 563, 822), (623, 975, 849), (848, 977, 847), (846, 979, 845), (844, 981, 843), (842, 983, 841), (840, 985, 839), (838, 987, 837), (836, 989, 835), (834, 991, 833), (832, 993, 831), (830, 995, 829), (828, 997, 827), (826, 999, 825), (824, 1001, 823), (584, 963, 820), (819, 965, 816), (815, 967, 812), (811, 969, 808), (807, 971, 804), (803, 973, 800), (584, 820, 822), (584, 822, 563), (569, 617, 561), (617, 569, 615), (144, 575, 135), (575, 144, 573), (545, 546, 853), (881, 801, 860), (974, 801, 881), (801, 974, 799), (631, 859, 630), (859, 631, 932), (798, 892, 863), (973, 798, 800), (798, 973, 892), (862, 653, 633), (653, 862, 931), (881, 973, 974), (973, 881, 892), (631, 931, 932), (931, 631, 653), (882, 805, 864), (972, 805, 882), (805, 972, 803), (634, 861, 632), (861, 634, 930), (802, 891, 867), (971, 802, 804), (802, 971, 891), (866, 652, 636), (652, 866, 929), (882, 971, 972), (971, 882, 891), (634, 929, 930), (929, 634, 652), (883, 809, 868), (970, 809, 883), (809, 970, 807), (637, 865, 635), (865, 637, 928), (806, 890, 875), (969, 806, 808), (806, 969, 890), (872, 651, 639), (651, 872, 927), (883, 969, 970), (969, 883, 890), (637, 927, 928), (927, 637, 651), (884, 813, 876), (968, 813, 884), (813, 968, 811), (640, 871, 638), (871, 640, 926), (810, 889, 877), (967, 810, 812), (810, 967, 889), (870, 650, 642), (650, 870, 925), (884, 967, 968), (967, 884, 889), (640, 925, 926), (925, 640, 650), (885, 817, 878), (966, 817, 885), (817, 966, 815), (643, 869, 641), (869, 643, 924), (814, 888, 879), (965, 814, 816), (814, 965, 888), (874, 649, 645), (649, 874, 923), (885, 965, 966), (965, 885, 888), (643, 923, 924), (923, 643, 649), (886, 821, 880), (964, 821, 886), (821, 964, 819), (646, 873, 644), (873, 646, 922), (818, 887, 857), (963, 818, 820), (818, 963, 887), (855, 647, 648), (647, 855, 921), (886, 963, 964), (963, 886, 887), (646, 921, 922), (921, 646, 647), (893, 822, 795), (822, 893, 1002), (655, 715, 654), (960, 715, 655), (715, 960, 713), (823, 920, 794), (920, 823, 1001), (712, 709, 657), (959, 712, 714), (712, 959, 709), (893, 1001, 1002), (1001, 893, 920), (655, 959, 960), (959, 655, 709), (894, 824, 793), (824, 894, 1000), (658, 719, 656), (958, 719, 658), (719, 958, 717), (825, 919, 792), (919, 825, 999), (716, 708, 660), (957, 716, 718), (716, 957, 708), (894, 999, 1000), (999, 894, 919), (658, 957, 958), (957, 658, 708), (895, 826, 791), (826, 895, 998), (661, 723, 659), (956, 723, 661), (723, 956, 721), (827, 918, 790), (918, 827, 997), (720, 707, 663), (955, 720, 722), (720, 955, 707), (895, 997, 998), (997, 895, 918), (661, 955, 956), (955, 661, 707), (896, 828, 789), (828, 896, 996), (664, 727, 662), (954, 727, 664), (727, 954, 725), (829, 917, 788), (917, 829, 995), (724, 706, 666), (953, 724, 726), (724, 953, 706), (896, 995, 996), (995, 896, 917), (664, 953, 954), (953, 664, 706), (897, 830, 787), (830, 897, 994), (667, 731, 665), (952, 731, 667), (731, 952, 729), (831, 916, 786), (916, 831, 993), (728, 705, 669), (951, 728, 730), (728, 951, 705), (897, 993, 994), (993, 897, 916), (667, 951, 952), (951, 667, 705), (898, 832, 785), (832, 898, 992), (670, 735, 668), (950, 735, 670), (735, 950, 733), (833, 915, 784), (915, 833, 991), (732, 704, 672), (949, 732, 734), (732, 949, 704), (898, 991, 992), (991, 898, 915), (670, 949, 950), (949, 670, 704), (899, 834, 783), (834, 899, 990), (673, 739, 671), (948, 739, 673), (739, 948, 737), (835, 914, 782), (914, 835, 989), (736, 703, 675), (947, 736, 738), (736, 947, 703), (899, 989, 990), (989, 899, 914), (673, 947, 948), (947, 673, 703), (900, 836, 781), (836, 900, 988), (676, 743, 674), (946, 743, 676), (743, 946, 741), (837, 913, 780), (913, 837, 987), (740, 702, 678), (945, 740, 742), (740, 945, 702), (900, 987, 988), (987, 900, 913), (676, 945, 946), (945, 676, 702), (901, 838, 779), (838, 901, 986), (679, 747, 677), (944, 747, 679), (747, 944, 745), (839, 912, 778), (912, 839, 985), (744, 701, 681), (943, 744, 746), (744, 943, 701), (901, 985, 986), (985, 901, 912), (679, 943, 944), (943, 679, 701), (902, 840, 777), (840, 902, 984), (682, 751, 680), (942, 751, 682), (751, 942, 749), (841, 911, 776), (911, 841, 983), (748, 700, 684), (941, 748, 750), (748, 941, 700), (902, 983, 984), (983, 902, 911), (682, 941, 942), (941, 682, 700), (903, 842, 775), (842, 903, 982), (685, 755, 683), (940, 755, 685), (755, 940, 753), (843, 910, 774), (910, 843, 981), (752, 699, 687), (939, 752, 754), (752, 939, 699), (903, 981, 982), (981, 903, 910), (685, 939, 940), (939, 685, 699), (904, 844, 773), (844, 904, 980), (688, 759, 686), (938, 759, 688), (759, 938, 757), (845, 909, 772), (909, 845, 979), (756, 698, 690), (937, 756, 758), (756, 937, 698), (904, 979, 980), (979, 904, 909), (688, 937, 938), (937, 688, 698), (905, 846, 771), (846, 905, 978), (691, 763, 689), (936, 763, 691), (763, 936, 761), (847, 908, 770), (908, 847, 977), (760, 697, 693), (935, 760, 762), (760, 935, 697), (905, 977, 978), (977, 905, 908), (691, 935, 936), (935, 691, 697), (906, 848, 769), (848, 906, 976), (694, 767, 692), (934, 767, 694), (767, 934, 765), (849, 907, 768), (907, 849, 975), (764, 695, 696), (933, 764, 766), (764, 933, 695), (906, 975, 976), (975, 906, 907), (694, 933, 934), (933, 694, 695), (1003, 710, 1004), (1004, 122, 1005), (1004, 121, 122), (121, 1004, 710), (1003, 764, 854), (1003, 767, 764), (1003, 760, 767), (1003, 763, 760), (1003, 756, 763), (1003, 759, 756), (1003, 752, 759), (1003, 755, 752), (1003, 748, 755), (1003, 751, 748), (1003, 744, 751), (1003, 747, 744), (1003, 740, 747), (1003, 743, 740), (1003, 736, 743), (1003, 739, 736), (1003, 732, 739), (1003, 735, 732), (1004, 735, 1003), (735, 1004, 728), (728, 1004, 731), (731, 1004, 724), (724, 1004, 727), (727, 1004, 720), (720, 1004, 723), (723, 1004, 716), (716, 1004, 719), (719, 1004, 712), (712, 1004, 715), (715, 1004, 856), (1003, 594, 710), (1003, 597, 594), (597, 1003, 854), (710, 594, 603), (1004, 797, 856), (1004, 796, 797), (1005, 796, 1004), (796, 1005, 858), (1005, 818, 858), (1005, 821, 818), (1005, 814, 821), (1005, 817, 814), (1005, 810, 817), (1005, 813, 810), (1005, 806, 813), (1005, 809, 806), (122, 809, 1005), (809, 122, 802), (802, 122, 805), (805, 122, 798), (798, 122, 801), (801, 122, 137), (137, 122, 853), (853, 122, 123), (1006, 852, 850), (852, 113, 962), (113, 852, 1006), (962, 1007, 961), (114, 962, 113), (962, 114, 1007), (133, 586, 574), (586, 133, 134), (1007, 593, 961), (593, 1007, 592), (1006, 591, 590), (591, 1006, 850), (133, 578, 131), (578, 133, 574), (131, 114, 105), (114, 131, 1007), (578, 1007, 131), (1007, 578, 592), (587, 544, 589), (544, 587, 542), (589, 1006, 590), (544, 1006, 589), (1006, 544, 113), (113, 544, 111)])
me_balcony_pagoda.materials.append(mat_black_gloss)
me_balcony_pagoda.update()

# ---- objects
ob_light = bpy.data.objects.new('Light', light_light)
ob_camera = bpy.data.objects.new('Camera', cam_camera)
ob_balcony_pagoda_001 = bpy.data.objects.new('Balcony pagoda.001', me_balcony_pagoda)

# ---- transforms, parenting, visibility, modifiers, constraints
ob_light.location = (4.076, 1.005, 5.904)
ob_light.rotation_euler = (0.6503, 0.05522, 1.866)
ob_light.lock_rotations_4d = False
ob_light.empty_display_type = 'ARROWS'
ob_light.color = (0.0, 0.0, 0.0, 0.0)
ob_light.lineart.crease_threshold = 0.0
ob_camera.location = (7.359, -6.926, 4.958)
ob_camera.rotation_euler = (1.109, 0.0, 0.8149)
ob_camera.lock_rotations_4d = False
ob_camera.empty_display_type = 'ARROWS'
ob_camera.color = (0.0, 0.0, 0.0, 0.0)
ob_camera.display_type = 'WIRE'
ob_camera.lineart.crease_threshold = 0.0
ob_balcony_pagoda_001.location = (0.0, 0.0, 0.0)
ob_balcony_pagoda_001.scale = (0.001, 0.001, 0.001)

# ---- collection membership
col_collection.objects.link(ob_light)
col_collection.objects.link(ob_camera)
col_collection.objects.link(ob_balcony_pagoda_001)

# ---- scene / render settings (as saved in the file)
scene.camera = ob_camera
scene.frame_start = 1; scene.frame_end = 250; scene.frame_set(1)
scene.render.engine = 'BLENDER_EEVEE_NEXT'
bpy.context.view_layer.update()
